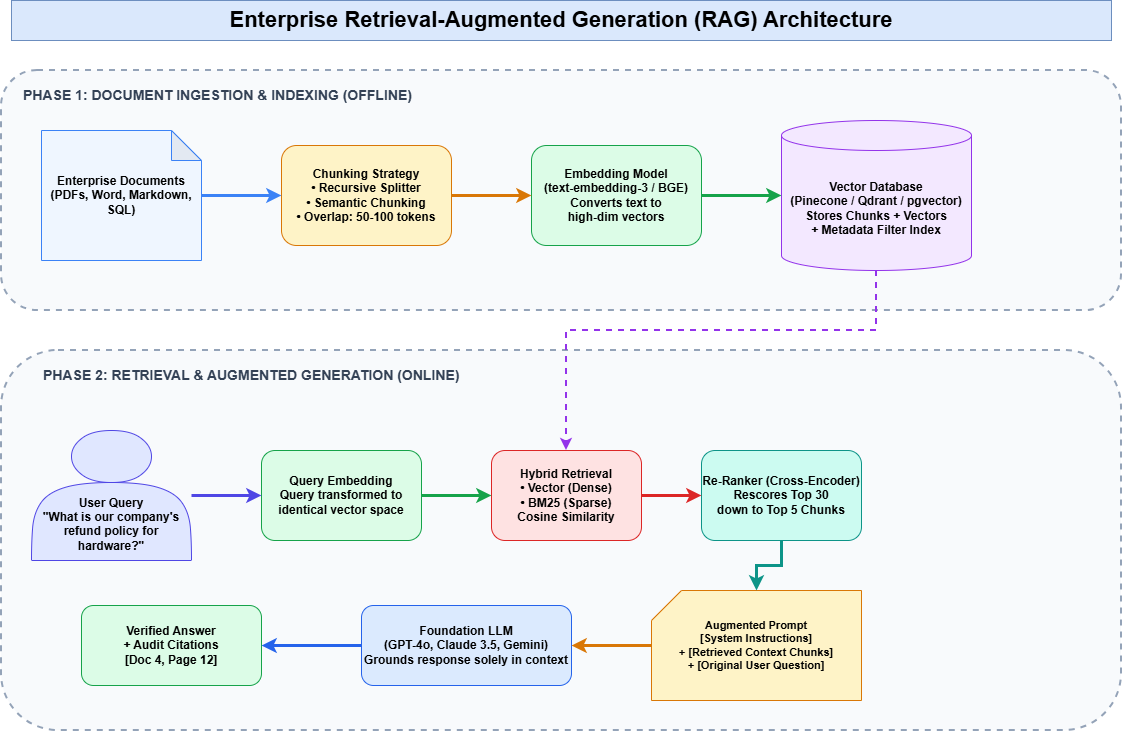

The diagram above was exported from draw.io. Its source (the exported page's mxGraphModel, read from the mxfile embedded in the PNG):
<mxGraphModel dx="2482" dy="837" grid="1" gridSize="10" guides="1" tooltips="1" connect="1" arrows="1" fold="1" page="1" pageScale="1" pageWidth="850" pageHeight="1100" math="0" shadow="0">
  <root>
    <mxCell id="0" />
    <mxCell id="1" parent="0" />
    <mxCell id="2" parent="1" style="text;html=1;strokeColor=#6c8ebf;fillColor=#dae8fc;align=center;verticalAlign=middle;whiteSpace=wrap;rounded=0;fontSize=22;fontStyle=1;" value="Enterprise Retrieval-Augmented Generation (RAG) Architecture" vertex="1">
      <mxGeometry height="40" width="1100" x="-480" y="30" as="geometry" />
    </mxCell>
    <mxCell id="3" parent="1" style="rounded=1;whiteSpace=wrap;html=1;fillColor=#F8FAFC;strokeColor=#94A3B8;dashed=1;strokeWidth=2;" value="" vertex="1">
      <mxGeometry height="240" width="1120" x="-490" y="100" as="geometry" />
    </mxCell>
    <mxCell id="4" parent="1" style="text;html=1;strokeColor=none;fillColor=none;align=left;verticalAlign=middle;fontSize=14;fontStyle=1;fontColor=#334155;" value="PHASE 1: DOCUMENT INGESTION &amp; INDEXING (OFFLINE)" vertex="1">
      <mxGeometry height="30" width="500" x="-470" y="110" as="geometry" />
    </mxCell>
    <mxCell id="5" parent="1" style="shape=note;whiteSpace=wrap;html=1;backgroundOutline=1;darkOpacity=0.05;fillColor=#EFF6FF;strokeColor=#3B82F6;fontStyle=1;fontSize=12;" value="Enterprise Documents&#10;(PDFs, Word, Markdown, SQL)" vertex="1">
      <mxGeometry height="130" width="160" x="-450" y="160" as="geometry" />
    </mxCell>
    <mxCell id="6" parent="1" style="rounded=1;whiteSpace=wrap;html=1;fillColor=#FEF3C7;strokeColor=#D97706;fontStyle=1;fontSize=12;" value="Chunking Strategy&#10;• Recursive Splitter&#10;• Semantic Chunking&#10;• Overlap: 50-100 tokens" vertex="1">
      <mxGeometry height="100" width="170" x="-210" y="175" as="geometry" />
    </mxCell>
    <mxCell id="7" parent="1" style="rounded=1;whiteSpace=wrap;html=1;fillColor=#DCFCE7;strokeColor=#16A34A;fontStyle=1;fontSize=12;" value="Embedding Model&#10;(text-embedding-3 / BGE)&#10;Converts text to&#10;high-dim vectors" vertex="1">
      <mxGeometry height="100" width="170" x="40" y="175" as="geometry" />
    </mxCell>
    <mxCell id="8" parent="1" style="shape=cylinder3;whiteSpace=wrap;html=1;boundedLbl=1;backgroundOutline=1;size=15;fillColor=#F3E8FF;strokeColor=#9333EA;fontStyle=1;fontSize=12;" value="Vector Database&#10;(Pinecone / Qdrant / pgvector)&#10;Stores Chunks + Vectors&#10;+ Metadata Filter Index" vertex="1">
      <mxGeometry height="150" width="190" x="290" y="150" as="geometry" />
    </mxCell>
    <mxCell id="9" edge="1" parent="1" source="5" style="edgeStyle=orthogonalEdgeStyle;rounded=0;orthogonalLoop=1;jettySize=auto;html=1;strokeWidth=3;strokeColor=#3B82F6;" target="6">
      <mxGeometry relative="1" as="geometry" />
    </mxCell>
    <mxCell id="10" edge="1" parent="1" source="6" style="edgeStyle=orthogonalEdgeStyle;rounded=0;orthogonalLoop=1;jettySize=auto;html=1;strokeWidth=3;strokeColor=#D97706;" target="7">
      <mxGeometry relative="1" as="geometry" />
    </mxCell>
    <mxCell id="11" edge="1" parent="1" source="7" style="edgeStyle=orthogonalEdgeStyle;rounded=0;orthogonalLoop=1;jettySize=auto;html=1;strokeWidth=3;strokeColor=#16A34A;" target="8">
      <mxGeometry relative="1" as="geometry" />
    </mxCell>
    <mxCell id="12" parent="1" style="rounded=1;whiteSpace=wrap;html=1;fillColor=#F8FAFC;strokeColor=#94A3B8;dashed=1;strokeWidth=2;" value="" vertex="1">
      <mxGeometry height="380" width="1120" x="-490" y="380" as="geometry" />
    </mxCell>
    <mxCell id="13" parent="1" style="text;html=1;strokeColor=none;fillColor=none;align=left;verticalAlign=middle;fontSize=14;fontStyle=1;fontColor=#334155;" value="PHASE 2: RETRIEVAL &amp; AUGMENTED GENERATION (ONLINE)" vertex="1">
      <mxGeometry height="30" width="500" x="-450" y="390" as="geometry" />
    </mxCell>
    <mxCell id="14" parent="1" style="shape=actor;whiteSpace=wrap;html=1;fillColor=#E0E7FF;strokeColor=#4F46E5;fontStyle=1;fontSize=12;" value="&lt;div&gt;&lt;br&gt;&lt;/div&gt;&lt;div&gt;&lt;br&gt;&lt;/div&gt;&lt;div&gt;&lt;br&gt;&lt;/div&gt;&lt;div&gt;&lt;br&gt;&lt;/div&gt;User Query&lt;br&gt;&quot;What is our company's&lt;br&gt;refund policy for hardware?&quot;" vertex="1">
      <mxGeometry height="130" width="160" x="-460" y="460" as="geometry" />
    </mxCell>
    <mxCell id="15" parent="1" style="rounded=1;whiteSpace=wrap;html=1;fillColor=#DCFCE7;strokeColor=#16A34A;fontStyle=1;fontSize=12;" value="Query Embedding&#10;Query transformed to&#10;identical vector space" vertex="1">
      <mxGeometry height="90" width="160" x="-230" y="480" as="geometry" />
    </mxCell>
    <mxCell id="16" parent="1" style="rounded=1;whiteSpace=wrap;html=1;fillColor=#FEE2E2;strokeColor=#DC2626;fontStyle=1;fontSize=12;" value="Hybrid Retrieval&#10;• Vector (Dense)&#10;• BM25 (Sparse)&#10;Cosine Similarity" vertex="1">
      <mxGeometry height="90" width="150" y="480" as="geometry" />
    </mxCell>
    <mxCell id="17" parent="1" style="rounded=1;whiteSpace=wrap;html=1;fillColor=#CCFBF1;strokeColor=#0D9488;fontStyle=1;fontSize=12;" value="Re-Ranker (Cross-Encoder)&#10;Rescores Top 30 &#10;down to Top 5 Chunks" vertex="1">
      <mxGeometry height="90" width="160" x="210" y="480" as="geometry" />
    </mxCell>
    <mxCell id="18" parent="1" style="shape=card;whiteSpace=wrap;html=1;fillColor=#FEF3C7;strokeColor=#D97706;fontStyle=1;fontSize=11;" value="Augmented Prompt&#10;[System Instructions]&#10;+ [Retrieved Context Chunks]&#10;+ [Original User Question]" vertex="1">
      <mxGeometry height="110" width="210" x="160" y="620" as="geometry" />
    </mxCell>
    <mxCell id="19" parent="1" style="rounded=1;whiteSpace=wrap;html=1;fillColor=#DBEAFE;strokeColor=#2563EB;fontStyle=1;fontSize=12;" value="Foundation LLM&#10;(GPT-4o, Claude 3.5, Gemini)&#10;Grounds response solely in context" vertex="1">
      <mxGeometry height="80" width="210" x="-130" y="635" as="geometry" />
    </mxCell>
    <mxCell id="20" parent="1" style="rounded=1;whiteSpace=wrap;html=1;fillColor=#DCFCE7;strokeColor=#16A34A;fontStyle=1;fontSize=12;" value="Verified Answer&#10;+ Audit Citations&#10;[Doc 4, Page 12]" vertex="1">
      <mxGeometry height="80" width="180" x="-410" y="635" as="geometry" />
    </mxCell>
    <mxCell id="21" edge="1" parent="1" source="14" style="edgeStyle=orthogonalEdgeStyle;rounded=0;orthogonalLoop=1;jettySize=auto;html=1;strokeWidth=3;strokeColor=#4F46E5;" target="15">
      <mxGeometry relative="1" as="geometry" />
    </mxCell>
    <mxCell id="22" edge="1" parent="1" source="15" style="edgeStyle=orthogonalEdgeStyle;rounded=0;orthogonalLoop=1;jettySize=auto;html=1;strokeWidth=3;strokeColor=#16A34A;" target="16">
      <mxGeometry relative="1" as="geometry" />
    </mxCell>
    <mxCell id="23" edge="1" parent="1" source="8" style="edgeStyle=orthogonalEdgeStyle;rounded=0;orthogonalLoop=1;jettySize=auto;html=1;strokeWidth=2;dashed=1;strokeColor=#9333EA;" target="16">
      <mxGeometry relative="1" as="geometry">
        <Array as="points">
          <mxPoint x="385" y="360" />
          <mxPoint x="75" y="360" />
        </Array>
      </mxGeometry>
    </mxCell>
    <mxCell id="24" edge="1" parent="1" source="16" style="edgeStyle=orthogonalEdgeStyle;rounded=0;orthogonalLoop=1;jettySize=auto;html=1;strokeWidth=3;strokeColor=#DC2626;" target="17">
      <mxGeometry relative="1" as="geometry" />
    </mxCell>
    <mxCell id="25" edge="1" parent="1" source="17" style="edgeStyle=orthogonalEdgeStyle;rounded=0;orthogonalLoop=1;jettySize=auto;html=1;strokeWidth=3;strokeColor=#0D9488;" target="18">
      <mxGeometry relative="1" as="geometry" />
    </mxCell>
    <mxCell id="26" edge="1" parent="1" source="18" style="edgeStyle=orthogonalEdgeStyle;rounded=0;orthogonalLoop=1;jettySize=auto;html=1;strokeWidth=3;strokeColor=#D97706;" target="19">
      <mxGeometry relative="1" as="geometry" />
    </mxCell>
    <mxCell id="27" edge="1" parent="1" source="19" style="edgeStyle=orthogonalEdgeStyle;rounded=0;orthogonalLoop=1;jettySize=auto;html=1;strokeWidth=3;strokeColor=#2563EB;" target="20">
      <mxGeometry relative="1" as="geometry" />
    </mxCell>
  </root>
</mxGraphModel>